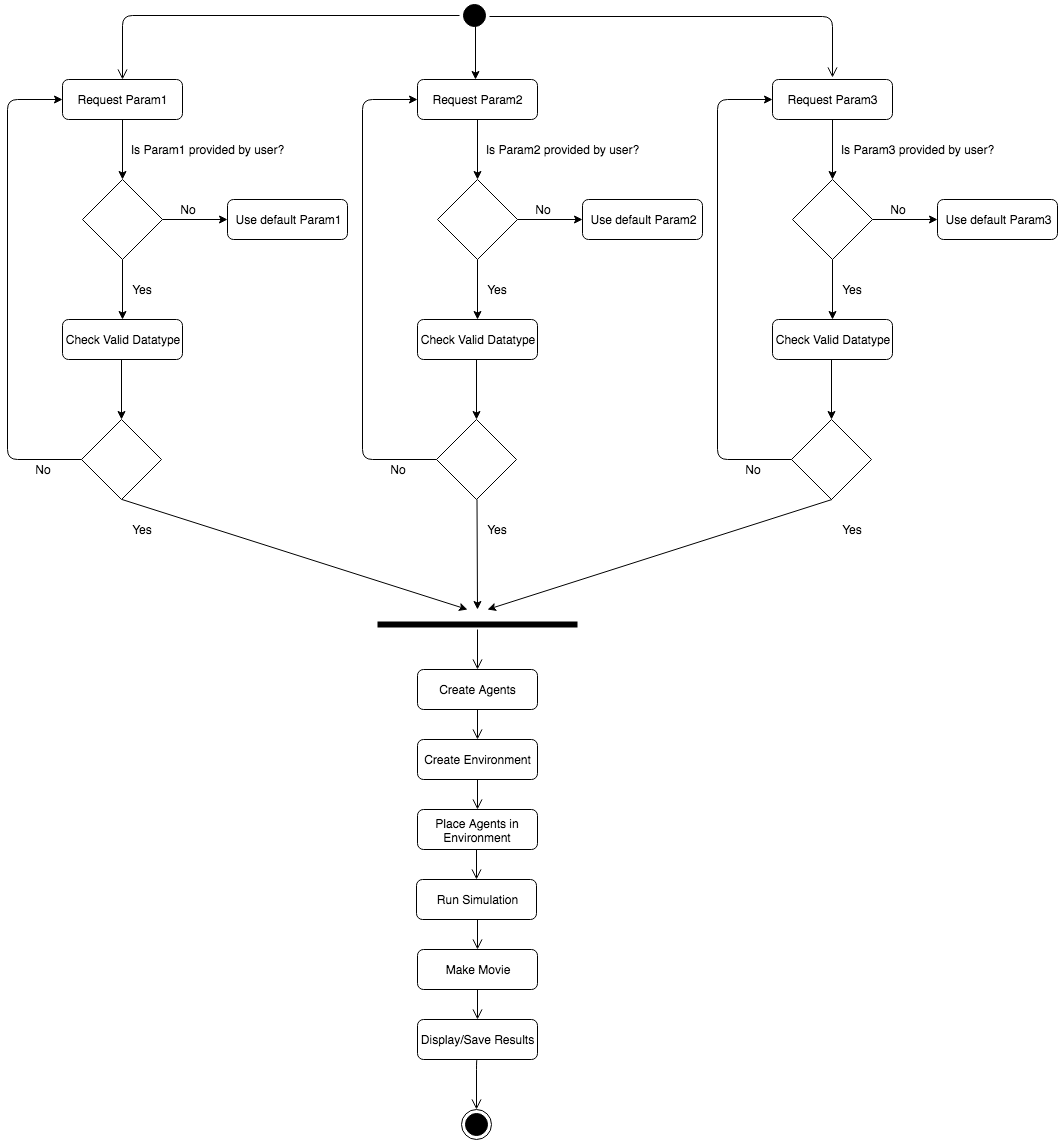

The diagram above was exported from draw.io. Its source (the exported page's mxGraphModel, read from the mxfile embedded in the PNG):
<mxGraphModel dx="997" dy="545" grid="1" gridSize="10" guides="1" tooltips="1" connect="1" arrows="1" fold="1" page="1" pageScale="1" pageWidth="850" pageHeight="1100" math="0" shadow="0">
  <root>
    <mxCell id="0" />
    <mxCell id="1" parent="0" />
    <mxCell id="V4idJ70zuO6r_fjHEqMD-1" value="" style="ellipse;html=1;shape=startState;fillColor=#000000;strokeColor=#000000;" parent="1" vertex="1">
      <mxGeometry x="682" y="51" width="30" height="30" as="geometry" />
    </mxCell>
    <mxCell id="V4idJ70zuO6r_fjHEqMD-2" value="" style="edgeStyle=orthogonalEdgeStyle;html=1;verticalAlign=bottom;endArrow=open;endSize=8;strokeColor=#000000;entryX=0.5;entryY=0;entryDx=0;entryDy=0;exitX=0;exitY=0.5;exitDx=0;exitDy=0;" parent="1" source="V4idJ70zuO6r_fjHEqMD-1" edge="1" target="OnyrFu_uMHiNlUldR2Mb-1">
      <mxGeometry relative="1" as="geometry">
        <mxPoint x="345" y="125" as="targetPoint" />
      </mxGeometry>
    </mxCell>
    <mxCell id="OnyrFu_uMHiNlUldR2Mb-18" value="" style="ellipse;html=1;shape=endState;fillColor=#000000;strokeColor=#000000;" vertex="1" parent="1">
      <mxGeometry x="684" y="1160" width="30" height="30" as="geometry" />
    </mxCell>
    <mxCell id="OnyrFu_uMHiNlUldR2Mb-59" value="" style="edgeStyle=orthogonalEdgeStyle;html=1;verticalAlign=bottom;endArrow=open;endSize=8;strokeColor=#000000;exitX=1;exitY=0.5;exitDx=0;exitDy=0;" edge="1" parent="1">
      <mxGeometry relative="1" as="geometry">
        <mxPoint x="1055" y="128" as="targetPoint" />
        <mxPoint x="712" y="67" as="sourcePoint" />
        <Array as="points">
          <mxPoint x="712" y="67" />
          <mxPoint x="1055" y="67" />
        </Array>
      </mxGeometry>
    </mxCell>
    <mxCell id="OnyrFu_uMHiNlUldR2Mb-62" value="" style="endArrow=classic;html=1;strokeColor=#000000;exitX=1;exitY=1;exitDx=0;exitDy=0;" edge="1" parent="1">
      <mxGeometry width="50" height="50" relative="1" as="geometry">
        <mxPoint x="698" y="77" as="sourcePoint" />
        <mxPoint x="698" y="130" as="targetPoint" />
      </mxGeometry>
    </mxCell>
    <mxCell id="OnyrFu_uMHiNlUldR2Mb-1" value="Request Param1" style="rounded=1;whiteSpace=wrap;html=1;" vertex="1" parent="1">
      <mxGeometry x="285" y="130" width="120" height="40" as="geometry" />
    </mxCell>
    <mxCell id="OnyrFu_uMHiNlUldR2Mb-2" value="" style="rhombus;whiteSpace=wrap;html=1;" vertex="1" parent="1">
      <mxGeometry x="305" y="230" width="80" height="80" as="geometry" />
    </mxCell>
    <mxCell id="OnyrFu_uMHiNlUldR2Mb-4" value="" style="endArrow=classic;html=1;exitX=0.5;exitY=1;exitDx=0;exitDy=0;" edge="1" parent="1" source="OnyrFu_uMHiNlUldR2Mb-1">
      <mxGeometry width="50" height="50" relative="1" as="geometry">
        <mxPoint x="290" y="390" as="sourcePoint" />
        <mxPoint x="345" y="230" as="targetPoint" />
      </mxGeometry>
    </mxCell>
    <mxCell id="OnyrFu_uMHiNlUldR2Mb-6" value="Is Param1 provided by user?" style="text;html=1;strokeColor=none;fillColor=none;align=center;verticalAlign=middle;whiteSpace=wrap;rounded=0;" vertex="1" parent="1">
      <mxGeometry x="350" y="190" width="160" height="20" as="geometry" />
    </mxCell>
    <mxCell id="OnyrFu_uMHiNlUldR2Mb-7" value="" style="endArrow=classic;html=1;exitX=0.5;exitY=1;exitDx=0;exitDy=0;" edge="1" parent="1">
      <mxGeometry width="50" height="50" relative="1" as="geometry">
        <mxPoint x="345" y="310" as="sourcePoint" />
        <mxPoint x="345" y="370" as="targetPoint" />
      </mxGeometry>
    </mxCell>
    <mxCell id="OnyrFu_uMHiNlUldR2Mb-8" value="Yes" style="text;html=1;strokeColor=none;fillColor=none;align=center;verticalAlign=middle;whiteSpace=wrap;rounded=0;" vertex="1" parent="1">
      <mxGeometry x="345" y="330" width="40" height="20" as="geometry" />
    </mxCell>
    <mxCell id="OnyrFu_uMHiNlUldR2Mb-9" value="" style="endArrow=classic;html=1;exitX=1;exitY=0.5;exitDx=0;exitDy=0;" edge="1" parent="1" source="OnyrFu_uMHiNlUldR2Mb-2">
      <mxGeometry width="50" height="50" relative="1" as="geometry">
        <mxPoint x="365" y="190" as="sourcePoint" />
        <mxPoint x="450" y="270" as="targetPoint" />
      </mxGeometry>
    </mxCell>
    <mxCell id="OnyrFu_uMHiNlUldR2Mb-10" value="No" style="text;html=1;strokeColor=none;fillColor=none;align=center;verticalAlign=middle;whiteSpace=wrap;rounded=0;" vertex="1" parent="1">
      <mxGeometry x="390" y="250" width="40" height="20" as="geometry" />
    </mxCell>
    <mxCell id="OnyrFu_uMHiNlUldR2Mb-11" value="Check Valid Datatype" style="rounded=1;whiteSpace=wrap;html=1;" vertex="1" parent="1">
      <mxGeometry x="285" y="370" width="120" height="40" as="geometry" />
    </mxCell>
    <mxCell id="OnyrFu_uMHiNlUldR2Mb-12" value="Use default Param1" style="rounded=1;whiteSpace=wrap;html=1;" vertex="1" parent="1">
      <mxGeometry x="450" y="250" width="120" height="40" as="geometry" />
    </mxCell>
    <mxCell id="OnyrFu_uMHiNlUldR2Mb-13" value="" style="rhombus;whiteSpace=wrap;html=1;" vertex="1" parent="1">
      <mxGeometry x="304" y="470" width="80" height="80" as="geometry" />
    </mxCell>
    <mxCell id="OnyrFu_uMHiNlUldR2Mb-14" value="" style="endArrow=classic;html=1;exitX=0.5;exitY=1;exitDx=0;exitDy=0;" edge="1" parent="1">
      <mxGeometry width="50" height="50" relative="1" as="geometry">
        <mxPoint x="344" y="410" as="sourcePoint" />
        <mxPoint x="344" y="470" as="targetPoint" />
      </mxGeometry>
    </mxCell>
    <mxCell id="OnyrFu_uMHiNlUldR2Mb-15" value="" style="endArrow=classic;html=1;exitX=0.5;exitY=1;exitDx=0;exitDy=0;" edge="1" parent="1">
      <mxGeometry width="50" height="50" relative="1" as="geometry">
        <mxPoint x="344.5" y="550" as="sourcePoint" />
        <mxPoint x="690" y="660" as="targetPoint" />
      </mxGeometry>
    </mxCell>
    <mxCell id="OnyrFu_uMHiNlUldR2Mb-16" value="Yes" style="text;html=1;strokeColor=none;fillColor=none;align=center;verticalAlign=middle;whiteSpace=wrap;rounded=0;" vertex="1" parent="1">
      <mxGeometry x="345" y="570" width="40" height="20" as="geometry" />
    </mxCell>
    <mxCell id="OnyrFu_uMHiNlUldR2Mb-17" value="" style="endArrow=classic;html=1;strokeColor=#000000;exitX=0;exitY=0.5;exitDx=0;exitDy=0;entryX=0;entryY=0.5;entryDx=0;entryDy=0;" edge="1" parent="1" source="OnyrFu_uMHiNlUldR2Mb-13" target="OnyrFu_uMHiNlUldR2Mb-1">
      <mxGeometry width="50" height="50" relative="1" as="geometry">
        <mxPoint x="240" y="690" as="sourcePoint" />
        <mxPoint x="230" y="120" as="targetPoint" />
        <Array as="points">
          <mxPoint x="230" y="510" />
          <mxPoint x="230" y="150" />
        </Array>
      </mxGeometry>
    </mxCell>
    <mxCell id="OnyrFu_uMHiNlUldR2Mb-63" value="No" style="text;html=1;strokeColor=none;fillColor=none;align=center;verticalAlign=middle;whiteSpace=wrap;rounded=0;" vertex="1" parent="1">
      <mxGeometry x="245" y="510" width="40" height="20" as="geometry" />
    </mxCell>
    <mxCell id="OnyrFu_uMHiNlUldR2Mb-43" value="Request Param2" style="rounded=1;whiteSpace=wrap;html=1;" vertex="1" parent="1">
      <mxGeometry x="640" y="130" width="120" height="40" as="geometry" />
    </mxCell>
    <mxCell id="OnyrFu_uMHiNlUldR2Mb-44" value="" style="rhombus;whiteSpace=wrap;html=1;" vertex="1" parent="1">
      <mxGeometry x="660" y="230" width="80" height="80" as="geometry" />
    </mxCell>
    <mxCell id="OnyrFu_uMHiNlUldR2Mb-45" value="" style="endArrow=classic;html=1;exitX=0.5;exitY=1;exitDx=0;exitDy=0;" edge="1" parent="1" source="OnyrFu_uMHiNlUldR2Mb-43">
      <mxGeometry width="50" height="50" relative="1" as="geometry">
        <mxPoint x="645" y="390" as="sourcePoint" />
        <mxPoint x="700" y="230" as="targetPoint" />
      </mxGeometry>
    </mxCell>
    <mxCell id="OnyrFu_uMHiNlUldR2Mb-46" value="Is Param2 provided by user?" style="text;html=1;strokeColor=none;fillColor=none;align=center;verticalAlign=middle;whiteSpace=wrap;rounded=0;" vertex="1" parent="1">
      <mxGeometry x="705" y="190" width="160" height="20" as="geometry" />
    </mxCell>
    <mxCell id="OnyrFu_uMHiNlUldR2Mb-47" value="" style="endArrow=classic;html=1;exitX=0.5;exitY=1;exitDx=0;exitDy=0;" edge="1" parent="1">
      <mxGeometry width="50" height="50" relative="1" as="geometry">
        <mxPoint x="700" y="310" as="sourcePoint" />
        <mxPoint x="700" y="370" as="targetPoint" />
      </mxGeometry>
    </mxCell>
    <mxCell id="OnyrFu_uMHiNlUldR2Mb-48" value="Yes" style="text;html=1;strokeColor=none;fillColor=none;align=center;verticalAlign=middle;whiteSpace=wrap;rounded=0;" vertex="1" parent="1">
      <mxGeometry x="700" y="330" width="40" height="20" as="geometry" />
    </mxCell>
    <mxCell id="OnyrFu_uMHiNlUldR2Mb-49" value="" style="endArrow=classic;html=1;exitX=1;exitY=0.5;exitDx=0;exitDy=0;" edge="1" parent="1" source="OnyrFu_uMHiNlUldR2Mb-44">
      <mxGeometry width="50" height="50" relative="1" as="geometry">
        <mxPoint x="720" y="190" as="sourcePoint" />
        <mxPoint x="805" y="270" as="targetPoint" />
      </mxGeometry>
    </mxCell>
    <mxCell id="OnyrFu_uMHiNlUldR2Mb-50" value="No" style="text;html=1;strokeColor=none;fillColor=none;align=center;verticalAlign=middle;whiteSpace=wrap;rounded=0;" vertex="1" parent="1">
      <mxGeometry x="745" y="250" width="40" height="20" as="geometry" />
    </mxCell>
    <mxCell id="OnyrFu_uMHiNlUldR2Mb-51" value="Check Valid Datatype" style="rounded=1;whiteSpace=wrap;html=1;" vertex="1" parent="1">
      <mxGeometry x="640" y="370" width="120" height="40" as="geometry" />
    </mxCell>
    <mxCell id="OnyrFu_uMHiNlUldR2Mb-52" value="Use default Param2" style="rounded=1;whiteSpace=wrap;html=1;" vertex="1" parent="1">
      <mxGeometry x="805" y="250" width="120" height="40" as="geometry" />
    </mxCell>
    <mxCell id="OnyrFu_uMHiNlUldR2Mb-53" value="" style="rhombus;whiteSpace=wrap;html=1;" vertex="1" parent="1">
      <mxGeometry x="659" y="470" width="80" height="80" as="geometry" />
    </mxCell>
    <mxCell id="OnyrFu_uMHiNlUldR2Mb-54" value="" style="endArrow=classic;html=1;exitX=0.5;exitY=1;exitDx=0;exitDy=0;" edge="1" parent="1">
      <mxGeometry width="50" height="50" relative="1" as="geometry">
        <mxPoint x="699" y="410" as="sourcePoint" />
        <mxPoint x="699" y="470" as="targetPoint" />
      </mxGeometry>
    </mxCell>
    <mxCell id="OnyrFu_uMHiNlUldR2Mb-55" value="" style="endArrow=classic;html=1;exitX=0.5;exitY=1;exitDx=0;exitDy=0;" edge="1" parent="1">
      <mxGeometry width="50" height="50" relative="1" as="geometry">
        <mxPoint x="699.5" y="550" as="sourcePoint" />
        <mxPoint x="700" y="660" as="targetPoint" />
      </mxGeometry>
    </mxCell>
    <mxCell id="OnyrFu_uMHiNlUldR2Mb-56" value="Yes" style="text;html=1;strokeColor=none;fillColor=none;align=center;verticalAlign=middle;whiteSpace=wrap;rounded=0;" vertex="1" parent="1">
      <mxGeometry x="700" y="570" width="40" height="20" as="geometry" />
    </mxCell>
    <mxCell id="OnyrFu_uMHiNlUldR2Mb-57" value="" style="endArrow=classic;html=1;strokeColor=#000000;exitX=0;exitY=0.5;exitDx=0;exitDy=0;entryX=0;entryY=0.5;entryDx=0;entryDy=0;" edge="1" parent="1" source="OnyrFu_uMHiNlUldR2Mb-53" target="OnyrFu_uMHiNlUldR2Mb-43">
      <mxGeometry width="50" height="50" relative="1" as="geometry">
        <mxPoint x="595" y="690" as="sourcePoint" />
        <mxPoint x="585" y="120" as="targetPoint" />
        <Array as="points">
          <mxPoint x="585" y="510" />
          <mxPoint x="585" y="150" />
        </Array>
      </mxGeometry>
    </mxCell>
    <mxCell id="OnyrFu_uMHiNlUldR2Mb-64" value="No" style="text;html=1;strokeColor=none;fillColor=none;align=center;verticalAlign=middle;whiteSpace=wrap;rounded=0;" vertex="1" parent="1">
      <mxGeometry x="600" y="510" width="40" height="20" as="geometry" />
    </mxCell>
    <mxCell id="OnyrFu_uMHiNlUldR2Mb-23" value="Request Param3" style="rounded=1;whiteSpace=wrap;html=1;" vertex="1" parent="1">
      <mxGeometry x="995" y="130" width="120" height="40" as="geometry" />
    </mxCell>
    <mxCell id="OnyrFu_uMHiNlUldR2Mb-24" value="" style="rhombus;whiteSpace=wrap;html=1;" vertex="1" parent="1">
      <mxGeometry x="1015" y="230" width="80" height="80" as="geometry" />
    </mxCell>
    <mxCell id="OnyrFu_uMHiNlUldR2Mb-25" value="" style="endArrow=classic;html=1;exitX=0.5;exitY=1;exitDx=0;exitDy=0;" edge="1" parent="1" source="OnyrFu_uMHiNlUldR2Mb-23">
      <mxGeometry width="50" height="50" relative="1" as="geometry">
        <mxPoint x="1000" y="390" as="sourcePoint" />
        <mxPoint x="1055" y="230" as="targetPoint" />
      </mxGeometry>
    </mxCell>
    <mxCell id="OnyrFu_uMHiNlUldR2Mb-26" value="Is Param3 provided by user?" style="text;html=1;strokeColor=none;fillColor=none;align=center;verticalAlign=middle;whiteSpace=wrap;rounded=0;" vertex="1" parent="1">
      <mxGeometry x="1060" y="190" width="160" height="20" as="geometry" />
    </mxCell>
    <mxCell id="OnyrFu_uMHiNlUldR2Mb-27" value="" style="endArrow=classic;html=1;exitX=0.5;exitY=1;exitDx=0;exitDy=0;" edge="1" parent="1">
      <mxGeometry width="50" height="50" relative="1" as="geometry">
        <mxPoint x="1055" y="310" as="sourcePoint" />
        <mxPoint x="1055" y="370" as="targetPoint" />
      </mxGeometry>
    </mxCell>
    <mxCell id="OnyrFu_uMHiNlUldR2Mb-28" value="Yes" style="text;html=1;strokeColor=none;fillColor=none;align=center;verticalAlign=middle;whiteSpace=wrap;rounded=0;" vertex="1" parent="1">
      <mxGeometry x="1055" y="330" width="40" height="20" as="geometry" />
    </mxCell>
    <mxCell id="OnyrFu_uMHiNlUldR2Mb-29" value="" style="endArrow=classic;html=1;exitX=1;exitY=0.5;exitDx=0;exitDy=0;" edge="1" parent="1" source="OnyrFu_uMHiNlUldR2Mb-24">
      <mxGeometry width="50" height="50" relative="1" as="geometry">
        <mxPoint x="1075" y="190" as="sourcePoint" />
        <mxPoint x="1160" y="270" as="targetPoint" />
      </mxGeometry>
    </mxCell>
    <mxCell id="OnyrFu_uMHiNlUldR2Mb-30" value="No" style="text;html=1;strokeColor=none;fillColor=none;align=center;verticalAlign=middle;whiteSpace=wrap;rounded=0;" vertex="1" parent="1">
      <mxGeometry x="1100" y="250" width="40" height="20" as="geometry" />
    </mxCell>
    <mxCell id="OnyrFu_uMHiNlUldR2Mb-31" value="Check Valid Datatype" style="rounded=1;whiteSpace=wrap;html=1;" vertex="1" parent="1">
      <mxGeometry x="995" y="370" width="120" height="40" as="geometry" />
    </mxCell>
    <mxCell id="OnyrFu_uMHiNlUldR2Mb-32" value="Use default Param3" style="rounded=1;whiteSpace=wrap;html=1;" vertex="1" parent="1">
      <mxGeometry x="1160" y="250" width="120" height="40" as="geometry" />
    </mxCell>
    <mxCell id="OnyrFu_uMHiNlUldR2Mb-33" value="" style="rhombus;whiteSpace=wrap;html=1;" vertex="1" parent="1">
      <mxGeometry x="1014" y="470" width="80" height="80" as="geometry" />
    </mxCell>
    <mxCell id="OnyrFu_uMHiNlUldR2Mb-34" value="" style="endArrow=classic;html=1;exitX=0.5;exitY=1;exitDx=0;exitDy=0;" edge="1" parent="1">
      <mxGeometry width="50" height="50" relative="1" as="geometry">
        <mxPoint x="1054" y="410" as="sourcePoint" />
        <mxPoint x="1054" y="470" as="targetPoint" />
      </mxGeometry>
    </mxCell>
    <mxCell id="OnyrFu_uMHiNlUldR2Mb-35" value="" style="endArrow=classic;html=1;exitX=0.5;exitY=1;exitDx=0;exitDy=0;" edge="1" parent="1">
      <mxGeometry width="50" height="50" relative="1" as="geometry">
        <mxPoint x="1054.5" y="550" as="sourcePoint" />
        <mxPoint x="710" y="660" as="targetPoint" />
      </mxGeometry>
    </mxCell>
    <mxCell id="OnyrFu_uMHiNlUldR2Mb-36" value="Yes" style="text;html=1;strokeColor=none;fillColor=none;align=center;verticalAlign=middle;whiteSpace=wrap;rounded=0;" vertex="1" parent="1">
      <mxGeometry x="1055" y="570" width="40" height="20" as="geometry" />
    </mxCell>
    <mxCell id="OnyrFu_uMHiNlUldR2Mb-37" value="" style="endArrow=classic;html=1;strokeColor=#000000;exitX=0;exitY=0.5;exitDx=0;exitDy=0;entryX=0;entryY=0.5;entryDx=0;entryDy=0;" edge="1" parent="1" source="OnyrFu_uMHiNlUldR2Mb-33" target="OnyrFu_uMHiNlUldR2Mb-23">
      <mxGeometry width="50" height="50" relative="1" as="geometry">
        <mxPoint x="950" y="690" as="sourcePoint" />
        <mxPoint x="940" y="120" as="targetPoint" />
        <Array as="points">
          <mxPoint x="940" y="510" />
          <mxPoint x="940" y="150" />
        </Array>
      </mxGeometry>
    </mxCell>
    <mxCell id="OnyrFu_uMHiNlUldR2Mb-65" value="No" style="text;html=1;strokeColor=none;fillColor=none;align=center;verticalAlign=middle;whiteSpace=wrap;rounded=0;" vertex="1" parent="1">
      <mxGeometry x="955" y="510" width="40" height="20" as="geometry" />
    </mxCell>
    <mxCell id="OnyrFu_uMHiNlUldR2Mb-66" value="" style="shape=line;html=1;strokeWidth=6;strokeColor=#000000;" vertex="1" parent="1">
      <mxGeometry x="600" y="670" width="200" height="10" as="geometry" />
    </mxCell>
    <mxCell id="OnyrFu_uMHiNlUldR2Mb-67" value="" style="edgeStyle=orthogonalEdgeStyle;html=1;verticalAlign=bottom;endArrow=open;endSize=8;strokeColor=#000000;" edge="1" source="OnyrFu_uMHiNlUldR2Mb-66" parent="1">
      <mxGeometry relative="1" as="geometry">
        <mxPoint x="700" y="720" as="targetPoint" />
      </mxGeometry>
    </mxCell>
    <mxCell id="OnyrFu_uMHiNlUldR2Mb-68" value="Create Agents" style="rounded=1;whiteSpace=wrap;html=1;strokeColor=#000000;" vertex="1" parent="1">
      <mxGeometry x="640" y="720" width="120" height="40" as="geometry" />
    </mxCell>
    <mxCell id="OnyrFu_uMHiNlUldR2Mb-69" value="Create Environment" style="rounded=1;whiteSpace=wrap;html=1;strokeColor=#000000;" vertex="1" parent="1">
      <mxGeometry x="640" y="790" width="120" height="40" as="geometry" />
    </mxCell>
    <mxCell id="OnyrFu_uMHiNlUldR2Mb-70" value="Place Agents in Environment" style="rounded=1;whiteSpace=wrap;html=1;strokeColor=#000000;" vertex="1" parent="1">
      <mxGeometry x="640" y="860" width="120" height="40" as="geometry" />
    </mxCell>
    <mxCell id="OnyrFu_uMHiNlUldR2Mb-71" value="Run Simulation" style="rounded=1;whiteSpace=wrap;html=1;strokeColor=#000000;" vertex="1" parent="1">
      <mxGeometry x="639" y="930" width="120" height="40" as="geometry" />
    </mxCell>
    <mxCell id="OnyrFu_uMHiNlUldR2Mb-72" value="Make Movie" style="rounded=1;whiteSpace=wrap;html=1;strokeColor=#000000;" vertex="1" parent="1">
      <mxGeometry x="640" y="1000" width="120" height="40" as="geometry" />
    </mxCell>
    <mxCell id="OnyrFu_uMHiNlUldR2Mb-73" value="Display/Save Results" style="rounded=1;whiteSpace=wrap;html=1;strokeColor=#000000;" vertex="1" parent="1">
      <mxGeometry x="640" y="1070" width="120" height="40" as="geometry" />
    </mxCell>
    <mxCell id="OnyrFu_uMHiNlUldR2Mb-74" value="" style="edgeStyle=orthogonalEdgeStyle;html=1;verticalAlign=bottom;endArrow=open;endSize=8;strokeColor=#000000;" edge="1" parent="1">
      <mxGeometry relative="1" as="geometry">
        <mxPoint x="700" y="790" as="targetPoint" />
        <mxPoint x="700" y="760" as="sourcePoint" />
      </mxGeometry>
    </mxCell>
    <mxCell id="OnyrFu_uMHiNlUldR2Mb-78" value="" style="edgeStyle=orthogonalEdgeStyle;html=1;verticalAlign=bottom;endArrow=open;endSize=8;strokeColor=#000000;exitX=0.5;exitY=1;exitDx=0;exitDy=0;entryX=0.5;entryY=0;entryDx=0;entryDy=0;" edge="1" parent="1" source="OnyrFu_uMHiNlUldR2Mb-69" target="OnyrFu_uMHiNlUldR2Mb-70">
      <mxGeometry relative="1" as="geometry">
        <mxPoint x="820" y="840" as="targetPoint" />
        <mxPoint x="820" y="810" as="sourcePoint" />
      </mxGeometry>
    </mxCell>
    <mxCell id="OnyrFu_uMHiNlUldR2Mb-80" value="" style="edgeStyle=orthogonalEdgeStyle;html=1;verticalAlign=bottom;endArrow=open;endSize=8;strokeColor=#000000;entryX=0.5;entryY=0;entryDx=0;entryDy=0;" edge="1" parent="1" target="OnyrFu_uMHiNlUldR2Mb-71">
      <mxGeometry relative="1" as="geometry">
        <mxPoint x="720" y="880" as="targetPoint" />
        <mxPoint x="699" y="900" as="sourcePoint" />
        <Array as="points">
          <mxPoint x="699" y="900" />
        </Array>
      </mxGeometry>
    </mxCell>
    <mxCell id="OnyrFu_uMHiNlUldR2Mb-81" value="" style="edgeStyle=orthogonalEdgeStyle;html=1;verticalAlign=bottom;endArrow=open;endSize=8;strokeColor=#000000;entryX=0.5;entryY=0;entryDx=0;entryDy=0;" edge="1" parent="1" target="OnyrFu_uMHiNlUldR2Mb-72">
      <mxGeometry relative="1" as="geometry">
        <mxPoint x="730" y="890" as="targetPoint" />
        <mxPoint x="700" y="970" as="sourcePoint" />
      </mxGeometry>
    </mxCell>
    <mxCell id="OnyrFu_uMHiNlUldR2Mb-82" value="" style="edgeStyle=orthogonalEdgeStyle;html=1;verticalAlign=bottom;endArrow=open;endSize=8;strokeColor=#000000;exitX=0.5;exitY=1;exitDx=0;exitDy=0;entryX=0.5;entryY=0;entryDx=0;entryDy=0;" edge="1" parent="1" source="OnyrFu_uMHiNlUldR2Mb-72" target="OnyrFu_uMHiNlUldR2Mb-73">
      <mxGeometry relative="1" as="geometry">
        <mxPoint x="740" y="900" as="targetPoint" />
        <mxPoint x="740" y="870" as="sourcePoint" />
      </mxGeometry>
    </mxCell>
    <mxCell id="OnyrFu_uMHiNlUldR2Mb-83" value="" style="edgeStyle=orthogonalEdgeStyle;html=1;verticalAlign=bottom;endArrow=open;endSize=8;strokeColor=#000000;exitX=0.5;exitY=1;exitDx=0;exitDy=0;entryX=0.5;entryY=0;entryDx=0;entryDy=0;" edge="1" parent="1" source="OnyrFu_uMHiNlUldR2Mb-73" target="OnyrFu_uMHiNlUldR2Mb-18">
      <mxGeometry relative="1" as="geometry">
        <mxPoint x="710" y="1080" as="targetPoint" />
        <mxPoint x="710" y="1050" as="sourcePoint" />
        <Array as="points">
          <mxPoint x="699" y="1110" />
        </Array>
      </mxGeometry>
    </mxCell>
  </root>
</mxGraphModel>